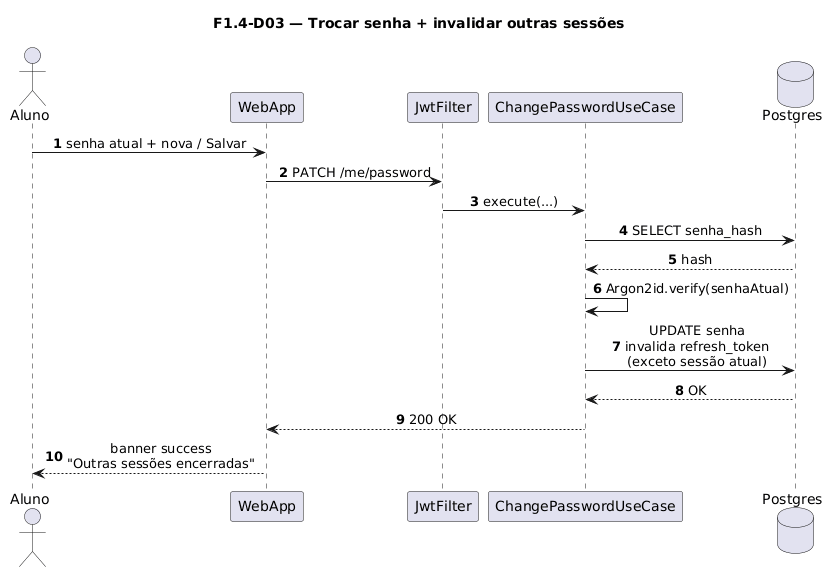

The diagram above was rendered by PlantUML. Its source (embedded in the PNG):
@startuml
title F1.4-D03 — Trocar senha + invalidar outras sessões
skinparam sequenceMessageAlign center
skinparam responseMessageBelowArrow true
skinparam maxMessageSize 220
autonumber

actor "Aluno" as Aluno
participant "WebApp" as WebApp
participant "JwtFilter" as Jwt
participant "ChangePasswordUseCase" as UC
database "Postgres" as Postgres

Aluno -> WebApp: senha atual + nova / Salvar
WebApp -> Jwt: PATCH /me/password
Jwt -> UC: execute(...)
UC -> Postgres: SELECT senha_hash
Postgres --> UC: hash

UC -> UC: Argon2id.verify(senhaAtual)

UC -> Postgres: UPDATE senha\ninvalida refresh_token\n(exceto sessão atual)
Postgres --> UC: OK
UC --> WebApp: 200 OK
WebApp --> Aluno: banner success\n"Outras sessões encerradas"
@enduml